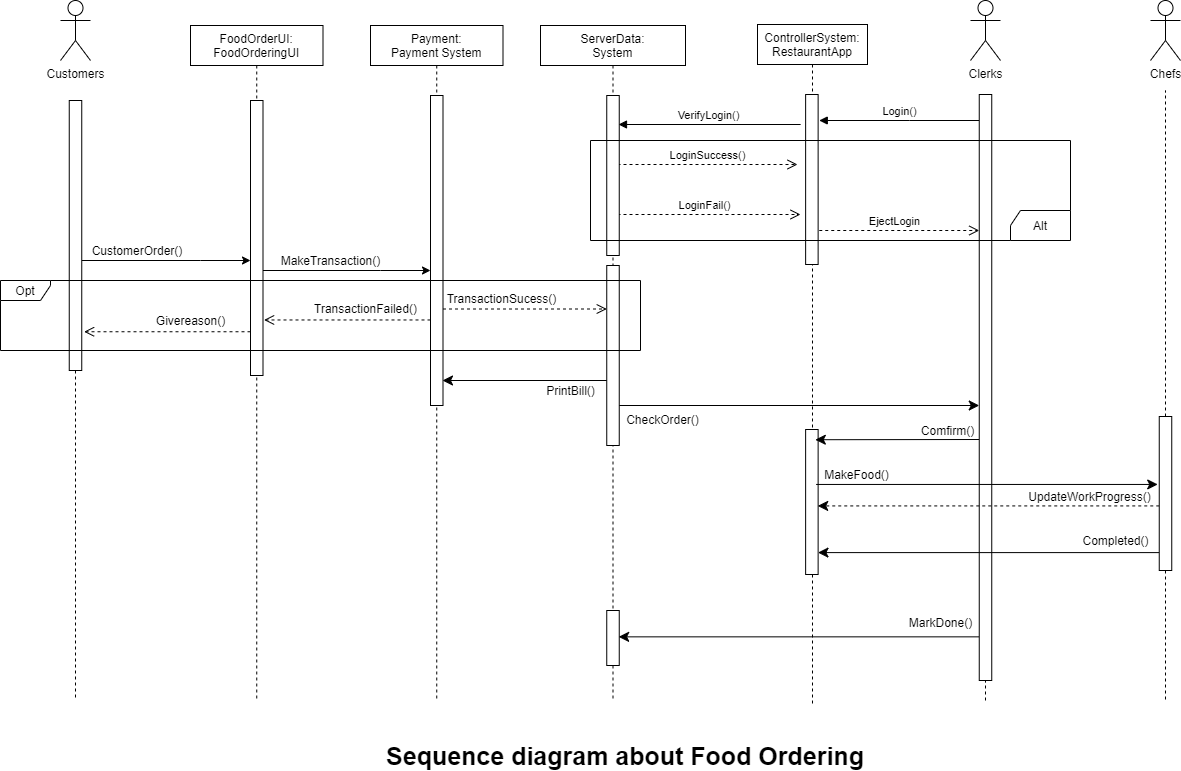

The diagram above was exported from draw.io. Its source (the exported page's mxGraphModel, read from the mxfile embedded in the PNG):
<mxGraphModel dx="2580" dy="898" grid="1" gridSize="10" guides="1" tooltips="1" connect="1" arrows="1" fold="1" page="1" pageScale="1" pageWidth="850" pageHeight="1100" math="0" shadow="0">
  <root>
    <mxCell id="0" />
    <mxCell id="1" parent="0" />
    <mxCell id="3nuBFxr9cyL0pnOWT2aG-1" value="FoodOrderUI:&#10;FoodOrderingUI" style="shape=umlLifeline;perimeter=lifelinePerimeter;container=1;collapsible=0;recursiveResize=0;rounded=0;shadow=0;strokeWidth=1;" parent="1" vertex="1">
      <mxGeometry x="140" y="75" width="132.5" height="675" as="geometry" />
    </mxCell>
    <mxCell id="GoQWxztAJcn1xTmUVawW-52" value="" style="points=[];perimeter=orthogonalPerimeter;rounded=0;shadow=0;strokeWidth=1;" parent="3nuBFxr9cyL0pnOWT2aG-1" vertex="1">
      <mxGeometry x="60" y="75" width="12.5" height="275" as="geometry" />
    </mxCell>
    <mxCell id="IgSGtDUjKAs7K1gM77Gm-24" value="Givereason()" style="text;html=1;align=center;verticalAlign=middle;resizable=0;points=[];autosize=1;strokeColor=none;fillColor=none;" parent="3nuBFxr9cyL0pnOWT2aG-1" vertex="1">
      <mxGeometry x="-45" y="285" width="90" height="20" as="geometry" />
    </mxCell>
    <mxCell id="3nuBFxr9cyL0pnOWT2aG-5" value="ControllerSystem:&#10;RestaurantApp" style="shape=umlLifeline;perimeter=lifelinePerimeter;container=1;collapsible=0;recursiveResize=0;rounded=0;shadow=0;strokeWidth=1;" parent="1" vertex="1">
      <mxGeometry x="707" y="74" width="110" height="680" as="geometry" />
    </mxCell>
    <mxCell id="GoQWxztAJcn1xTmUVawW-87" value="" style="points=[];perimeter=orthogonalPerimeter;rounded=0;shadow=0;strokeWidth=1;" parent="3nuBFxr9cyL0pnOWT2aG-5" vertex="1">
      <mxGeometry x="48.13" y="405" width="12.5" height="145" as="geometry" />
    </mxCell>
    <mxCell id="GoQWxztAJcn1xTmUVawW-89" value="LoginSuccess()" style="html=1;verticalAlign=bottom;endArrow=open;dashed=1;endSize=8;rounded=0;edgeStyle=orthogonalEdgeStyle;" parent="3nuBFxr9cyL0pnOWT2aG-5" edge="1">
      <mxGeometry relative="1" as="geometry">
        <mxPoint x="-140" y="140" as="sourcePoint" />
        <mxPoint x="40" y="140" as="targetPoint" />
        <Array as="points">
          <mxPoint x="-100" y="140" />
          <mxPoint x="-100" y="140" />
        </Array>
        <mxPoint as="offset" />
      </mxGeometry>
    </mxCell>
    <mxCell id="GoQWxztAJcn1xTmUVawW-104" value="" style="points=[];perimeter=orthogonalPerimeter;rounded=0;shadow=0;strokeWidth=1;" parent="3nuBFxr9cyL0pnOWT2aG-5" vertex="1">
      <mxGeometry x="48.13" y="70" width="12.5" height="170" as="geometry" />
    </mxCell>
    <mxCell id="GoQWxztAJcn1xTmUVawW-92" value="LoginFail()" style="html=1;verticalAlign=bottom;endArrow=open;dashed=1;endSize=8;rounded=0;edgeStyle=orthogonalEdgeStyle;" parent="3nuBFxr9cyL0pnOWT2aG-5" edge="1">
      <mxGeometry x="-0.0588" relative="1" as="geometry">
        <mxPoint x="-140" y="190" as="sourcePoint" />
        <mxPoint x="43" y="190" as="targetPoint" />
        <Array as="points">
          <mxPoint x="43" y="190" />
        </Array>
        <mxPoint as="offset" />
      </mxGeometry>
    </mxCell>
    <mxCell id="GoQWxztAJcn1xTmUVawW-88" value="VerifyLogin()" style="html=1;verticalAlign=bottom;endArrow=block;rounded=0;edgeStyle=orthogonalEdgeStyle;" parent="3nuBFxr9cyL0pnOWT2aG-5" edge="1">
      <mxGeometry width="80" relative="1" as="geometry">
        <mxPoint x="43.129999999999995" y="100" as="sourcePoint" />
        <mxPoint x="-139" y="100" as="targetPoint" />
        <Array as="points">
          <mxPoint x="-139" y="100" />
        </Array>
      </mxGeometry>
    </mxCell>
    <mxCell id="GoQWxztAJcn1xTmUVawW-2" value="ServerData:&#10;System" style="shape=umlLifeline;perimeter=lifelinePerimeter;container=1;collapsible=0;recursiveResize=0;rounded=0;shadow=0;strokeWidth=1;" parent="1" vertex="1">
      <mxGeometry x="490" y="75" width="145" height="675" as="geometry" />
    </mxCell>
    <mxCell id="GoQWxztAJcn1xTmUVawW-66" value="" style="points=[];perimeter=orthogonalPerimeter;rounded=0;shadow=0;strokeWidth=1;" parent="GoQWxztAJcn1xTmUVawW-2" vertex="1">
      <mxGeometry x="66.25" y="70" width="12.5" height="160" as="geometry" />
    </mxCell>
    <mxCell id="IgSGtDUjKAs7K1gM77Gm-28" style="edgeStyle=none;rounded=0;orthogonalLoop=1;jettySize=auto;html=1;dashed=1;endArrow=open;endFill=0;endSize=8;" parent="GoQWxztAJcn1xTmUVawW-2" source="GoQWxztAJcn1xTmUVawW-69" target="GoQWxztAJcn1xTmUVawW-2" edge="1">
      <mxGeometry relative="1" as="geometry" />
    </mxCell>
    <mxCell id="GoQWxztAJcn1xTmUVawW-69" value="" style="points=[];perimeter=orthogonalPerimeter;rounded=0;shadow=0;strokeWidth=1;" parent="GoQWxztAJcn1xTmUVawW-2" vertex="1">
      <mxGeometry x="66.25" y="240" width="12.5" height="180" as="geometry" />
    </mxCell>
    <mxCell id="IgSGtDUjKAs7K1gM77Gm-30" value="PrintBill()" style="text;html=1;align=center;verticalAlign=middle;resizable=0;points=[];autosize=1;strokeColor=none;fillColor=none;" parent="GoQWxztAJcn1xTmUVawW-2" vertex="1">
      <mxGeometry y="355" width="60" height="20" as="geometry" />
    </mxCell>
    <mxCell id="IgSGtDUjKAs7K1gM77Gm-29" style="edgeStyle=none;rounded=0;orthogonalLoop=1;jettySize=auto;html=1;entryX=0.96;entryY=0.949;entryDx=0;entryDy=0;entryPerimeter=0;endArrow=classic;endFill=1;endSize=8;" parent="GoQWxztAJcn1xTmUVawW-2" edge="1">
      <mxGeometry relative="1" as="geometry">
        <mxPoint x="66.25" y="354.9999999999999" as="sourcePoint" />
        <mxPoint x="-98" y="354.9999999999999" as="targetPoint" />
      </mxGeometry>
    </mxCell>
    <mxCell id="IgSGtDUjKAs7K1gM77Gm-57" value="" style="points=[];perimeter=orthogonalPerimeter;rounded=0;shadow=0;strokeWidth=1;" parent="GoQWxztAJcn1xTmUVawW-2" vertex="1">
      <mxGeometry x="66.25" y="585" width="12.5" height="55" as="geometry" />
    </mxCell>
    <mxCell id="GoQWxztAJcn1xTmUVawW-58" value="Login()" style="html=1;verticalAlign=bottom;endArrow=block;rounded=0;edgeStyle=orthogonalEdgeStyle;" parent="1" edge="1">
      <mxGeometry width="80" relative="1" as="geometry">
        <mxPoint x="928.75" y="170" as="sourcePoint" />
        <mxPoint x="768.75" y="170" as="targetPoint" />
        <Array as="points">
          <mxPoint x="858.75" y="170" />
          <mxPoint x="858.75" y="170" />
        </Array>
      </mxGeometry>
    </mxCell>
    <mxCell id="GoQWxztAJcn1xTmUVawW-73" value="Customers" style="shape=umlActor;verticalLabelPosition=bottom;verticalAlign=top;html=1;" parent="1" vertex="1">
      <mxGeometry x="10" y="50" width="30" height="60" as="geometry" />
    </mxCell>
    <mxCell id="GoQWxztAJcn1xTmUVawW-74" value="Clerks" style="shape=umlActor;verticalLabelPosition=bottom;verticalAlign=top;html=1;" parent="1" vertex="1">
      <mxGeometry x="920" y="50" width="30" height="60" as="geometry" />
    </mxCell>
    <mxCell id="IgSGtDUjKAs7K1gM77Gm-11" style="edgeStyle=none;rounded=0;orthogonalLoop=1;jettySize=auto;html=1;" parent="1" source="GoQWxztAJcn1xTmUVawW-99" target="GoQWxztAJcn1xTmUVawW-52" edge="1">
      <mxGeometry relative="1" as="geometry">
        <Array as="points">
          <mxPoint x="150" y="310" />
        </Array>
      </mxGeometry>
    </mxCell>
    <mxCell id="IgSGtDUjKAs7K1gM77Gm-62" value="" style="edgeStyle=none;rounded=0;orthogonalLoop=1;jettySize=auto;html=1;endArrow=none;endFill=0;endSize=8;dashed=1;" parent="1" source="GoQWxztAJcn1xTmUVawW-99" edge="1">
      <mxGeometry relative="1" as="geometry">
        <mxPoint x="25" y="750" as="targetPoint" />
      </mxGeometry>
    </mxCell>
    <mxCell id="GoQWxztAJcn1xTmUVawW-99" value="" style="points=[];perimeter=orthogonalPerimeter;rounded=0;shadow=0;strokeWidth=1;" parent="1" vertex="1">
      <mxGeometry x="18.75" y="150" width="12.5" height="270" as="geometry" />
    </mxCell>
    <mxCell id="GoQWxztAJcn1xTmUVawW-103" value="EjectLogin" style="html=1;verticalAlign=bottom;endArrow=open;dashed=1;endSize=8;rounded=0;edgeStyle=orthogonalEdgeStyle;" parent="1" edge="1">
      <mxGeometry x="-0.0588" relative="1" as="geometry">
        <mxPoint x="768.75" y="280" as="sourcePoint" />
        <mxPoint x="928.75" y="280" as="targetPoint" />
        <Array as="points">
          <mxPoint x="798.75" y="280" />
          <mxPoint x="798.75" y="280" />
        </Array>
        <mxPoint as="offset" />
      </mxGeometry>
    </mxCell>
    <mxCell id="IgSGtDUjKAs7K1gM77Gm-33" style="edgeStyle=none;rounded=0;orthogonalLoop=1;jettySize=auto;html=1;endArrow=classic;endFill=1;endSize=8;entryX=0.934;entryY=0.243;entryDx=0;entryDy=0;entryPerimeter=0;" parent="1" edge="1">
      <mxGeometry relative="1" as="geometry">
        <mxPoint x="764.8050000000003" y="489.2249999999999" as="targetPoint" />
        <mxPoint x="928.75" y="489" as="sourcePoint" />
      </mxGeometry>
    </mxCell>
    <mxCell id="IgSGtDUjKAs7K1gM77Gm-59" style="edgeStyle=none;rounded=0;orthogonalLoop=1;jettySize=auto;html=1;entryX=0.951;entryY=0.479;entryDx=0;entryDy=0;entryPerimeter=0;endArrow=classic;endFill=1;endSize=8;" parent="1" source="GoQWxztAJcn1xTmUVawW-106" target="IgSGtDUjKAs7K1gM77Gm-57" edge="1">
      <mxGeometry relative="1" as="geometry" />
    </mxCell>
    <mxCell id="GoQWxztAJcn1xTmUVawW-106" value="" style="points=[];perimeter=orthogonalPerimeter;rounded=0;shadow=0;strokeWidth=1;" parent="1" vertex="1">
      <mxGeometry x="928.75" y="144" width="12.5" height="586" as="geometry" />
    </mxCell>
    <mxCell id="GoQWxztAJcn1xTmUVawW-107" value="" style="endArrow=none;dashed=1;html=1;rounded=0;edgeStyle=orthogonalEdgeStyle;" parent="1" target="GoQWxztAJcn1xTmUVawW-106" edge="1">
      <mxGeometry width="50" height="50" relative="1" as="geometry">
        <mxPoint x="935" y="750" as="sourcePoint" />
        <mxPoint x="935" y="135" as="targetPoint" />
        <Array as="points">
          <mxPoint x="935" y="497.19000000000005" />
        </Array>
      </mxGeometry>
    </mxCell>
    <mxCell id="IgSGtDUjKAs7K1gM77Gm-1" value="Payment:&#10;Payment System" style="shape=umlLifeline;perimeter=lifelinePerimeter;container=1;collapsible=0;recursiveResize=0;rounded=0;shadow=0;strokeWidth=1;" parent="1" vertex="1">
      <mxGeometry x="320" y="75" width="132.5" height="675" as="geometry" />
    </mxCell>
    <mxCell id="IgSGtDUjKAs7K1gM77Gm-2" value="" style="points=[];perimeter=orthogonalPerimeter;rounded=0;shadow=0;strokeWidth=1;" parent="IgSGtDUjKAs7K1gM77Gm-1" vertex="1">
      <mxGeometry x="60" y="70" width="12.5" height="310" as="geometry" />
    </mxCell>
    <mxCell id="IgSGtDUjKAs7K1gM77Gm-9" value="MakeTransaction()" style="text;html=1;align=center;verticalAlign=middle;resizable=0;points=[];autosize=1;strokeColor=none;fillColor=none;" parent="IgSGtDUjKAs7K1gM77Gm-1" vertex="1">
      <mxGeometry x="-95" y="225" width="110" height="20" as="geometry" />
    </mxCell>
    <mxCell id="IgSGtDUjKAs7K1gM77Gm-10" style="edgeStyle=none;rounded=0;orthogonalLoop=1;jettySize=auto;html=1;" parent="1" source="GoQWxztAJcn1xTmUVawW-52" target="IgSGtDUjKAs7K1gM77Gm-2" edge="1">
      <mxGeometry relative="1" as="geometry">
        <Array as="points">
          <mxPoint x="330" y="320" />
        </Array>
      </mxGeometry>
    </mxCell>
    <mxCell id="IgSGtDUjKAs7K1gM77Gm-12" value="CustomerOrder()" style="text;html=1;strokeColor=none;fillColor=none;align=center;verticalAlign=middle;whiteSpace=wrap;rounded=0;" parent="1" vertex="1">
      <mxGeometry x="57" y="285" width="60" height="30" as="geometry" />
    </mxCell>
    <mxCell id="IgSGtDUjKAs7K1gM77Gm-14" style="edgeStyle=none;rounded=0;orthogonalLoop=1;jettySize=auto;html=1;dashed=1;endArrow=open;endFill=0;endSize=8;" parent="1" edge="1">
      <mxGeometry relative="1" as="geometry">
        <mxPoint x="392.5" y="358.5" as="sourcePoint" />
        <mxPoint x="556.25" y="358.5" as="targetPoint" />
      </mxGeometry>
    </mxCell>
    <mxCell id="IgSGtDUjKAs7K1gM77Gm-15" value="TransactionSucess()" style="text;html=1;align=center;verticalAlign=middle;resizable=0;points=[];autosize=1;strokeColor=none;fillColor=none;" parent="1" vertex="1">
      <mxGeometry x="386" y="338" width="130" height="20" as="geometry" />
    </mxCell>
    <mxCell id="IgSGtDUjKAs7K1gM77Gm-19" value="TransactionFailed()" style="text;html=1;align=center;verticalAlign=middle;resizable=0;points=[];autosize=1;strokeColor=none;fillColor=none;" parent="1" vertex="1">
      <mxGeometry x="255" y="348" width="120" height="20" as="geometry" />
    </mxCell>
    <mxCell id="IgSGtDUjKAs7K1gM77Gm-20" style="edgeStyle=none;rounded=0;orthogonalLoop=1;jettySize=auto;html=1;entryX=1.088;entryY=0.331;entryDx=0;entryDy=0;entryPerimeter=0;dashed=1;endArrow=open;endFill=0;endSize=8;" parent="1" edge="1">
      <mxGeometry relative="1" as="geometry">
        <mxPoint x="380" y="369.47" as="sourcePoint" />
        <mxPoint x="213.5999999999999" y="369.47" as="targetPoint" />
      </mxGeometry>
    </mxCell>
    <mxCell id="IgSGtDUjKAs7K1gM77Gm-23" style="edgeStyle=none;rounded=0;orthogonalLoop=1;jettySize=auto;html=1;entryX=1.188;entryY=0.285;entryDx=0;entryDy=0;entryPerimeter=0;dashed=1;endArrow=open;endFill=0;endSize=8;" parent="1" edge="1">
      <mxGeometry relative="1" as="geometry">
        <mxPoint x="200" y="381.25" as="sourcePoint" />
        <mxPoint x="33.59999999999991" y="381.25" as="targetPoint" />
      </mxGeometry>
    </mxCell>
    <mxCell id="IgSGtDUjKAs7K1gM77Gm-25" value="Opt" style="shape=umlFrame;whiteSpace=wrap;html=1;width=50;height=20;" parent="1" vertex="1">
      <mxGeometry x="-50" y="330" width="640" height="70" as="geometry" />
    </mxCell>
    <mxCell id="IgSGtDUjKAs7K1gM77Gm-26" value="Alt" style="shape=umlFrame;whiteSpace=wrap;html=1;direction=west;" parent="1" vertex="1">
      <mxGeometry x="540" y="190" width="480" height="100" as="geometry" />
    </mxCell>
    <mxCell id="IgSGtDUjKAs7K1gM77Gm-31" style="edgeStyle=none;rounded=0;orthogonalLoop=1;jettySize=auto;html=1;endArrow=classic;endFill=1;endSize=8;" parent="1" edge="1">
      <mxGeometry relative="1" as="geometry">
        <mxPoint x="568.75" y="455" as="sourcePoint" />
        <mxPoint x="928.75" y="455" as="targetPoint" />
      </mxGeometry>
    </mxCell>
    <mxCell id="IgSGtDUjKAs7K1gM77Gm-32" value="CheckOrder()" style="text;html=1;align=center;verticalAlign=middle;resizable=0;points=[];autosize=1;strokeColor=none;fillColor=none;" parent="1" vertex="1">
      <mxGeometry x="567" y="459" width="90" height="20" as="geometry" />
    </mxCell>
    <mxCell id="IgSGtDUjKAs7K1gM77Gm-34" value="Comfirm()" style="text;html=1;align=center;verticalAlign=middle;resizable=0;points=[];autosize=1;strokeColor=none;fillColor=none;" parent="1" vertex="1">
      <mxGeometry x="861.75" y="470" width="70" height="20" as="geometry" />
    </mxCell>
    <mxCell id="IgSGtDUjKAs7K1gM77Gm-35" value="Chefs" style="shape=umlActor;verticalLabelPosition=bottom;verticalAlign=top;html=1;" parent="1" vertex="1">
      <mxGeometry x="1100" y="50" width="30" height="60" as="geometry" />
    </mxCell>
    <mxCell id="IgSGtDUjKAs7K1gM77Gm-41" value="" style="edgeStyle=none;rounded=0;orthogonalLoop=1;jettySize=auto;html=1;endArrow=none;endFill=0;endSize=8;dashed=1;" parent="1" source="IgSGtDUjKAs7K1gM77Gm-39" edge="1">
      <mxGeometry relative="1" as="geometry">
        <mxPoint x="1115" y="140" as="targetPoint" />
      </mxGeometry>
    </mxCell>
    <mxCell id="IgSGtDUjKAs7K1gM77Gm-44" style="edgeStyle=none;rounded=0;orthogonalLoop=1;jettySize=auto;html=1;entryX=1.126;entryY=0.815;entryDx=0;entryDy=0;entryPerimeter=0;endArrow=classic;endFill=1;endSize=8;dashed=1;" parent="1" edge="1">
      <mxGeometry relative="1" as="geometry">
        <mxPoint x="1108.75" y="555.425" as="sourcePoint" />
        <mxPoint x="767.2049999999999" y="555.425" as="targetPoint" />
      </mxGeometry>
    </mxCell>
    <mxCell id="IgSGtDUjKAs7K1gM77Gm-46" style="edgeStyle=none;rounded=0;orthogonalLoop=1;jettySize=auto;html=1;entryX=0.987;entryY=0.849;entryDx=0;entryDy=0;entryPerimeter=0;endArrow=classic;endFill=1;endSize=8;" parent="1" source="IgSGtDUjKAs7K1gM77Gm-39" target="GoQWxztAJcn1xTmUVawW-87" edge="1">
      <mxGeometry relative="1" as="geometry" />
    </mxCell>
    <mxCell id="IgSGtDUjKAs7K1gM77Gm-64" value="" style="edgeStyle=none;rounded=0;orthogonalLoop=1;jettySize=auto;html=1;dashed=1;endArrow=none;endFill=0;endSize=8;" parent="1" source="IgSGtDUjKAs7K1gM77Gm-39" edge="1">
      <mxGeometry relative="1" as="geometry">
        <mxPoint x="1115" y="750" as="targetPoint" />
      </mxGeometry>
    </mxCell>
    <mxCell id="IgSGtDUjKAs7K1gM77Gm-39" value="" style="points=[];perimeter=orthogonalPerimeter;rounded=0;shadow=0;strokeWidth=1;" parent="1" vertex="1">
      <mxGeometry x="1108.75" y="466" width="12.5" height="154" as="geometry" />
    </mxCell>
    <mxCell id="IgSGtDUjKAs7K1gM77Gm-42" style="edgeStyle=none;rounded=0;orthogonalLoop=1;jettySize=auto;html=1;entryX=-0.124;entryY=0.427;entryDx=0;entryDy=0;entryPerimeter=0;endArrow=classic;endFill=1;endSize=8;" parent="1" edge="1">
      <mxGeometry relative="1" as="geometry">
        <mxPoint x="765.6300000000001" y="533.9480000000001" as="sourcePoint" />
        <mxPoint x="1107.1999999999998" y="533.9480000000001" as="targetPoint" />
      </mxGeometry>
    </mxCell>
    <mxCell id="IgSGtDUjKAs7K1gM77Gm-43" value="MakeFood()" style="text;html=1;align=center;verticalAlign=middle;resizable=0;points=[];autosize=1;strokeColor=none;fillColor=none;" parent="1" vertex="1">
      <mxGeometry x="766" y="514" width="80" height="20" as="geometry" />
    </mxCell>
    <mxCell id="IgSGtDUjKAs7K1gM77Gm-45" value="UpdateWorkProgress()" style="text;html=1;align=center;verticalAlign=middle;resizable=0;points=[];autosize=1;strokeColor=none;fillColor=none;" parent="1" vertex="1">
      <mxGeometry x="969" y="536" width="140" height="20" as="geometry" />
    </mxCell>
    <mxCell id="IgSGtDUjKAs7K1gM77Gm-47" value="Completed()" style="text;html=1;align=center;verticalAlign=middle;resizable=0;points=[];autosize=1;strokeColor=none;fillColor=none;" parent="1" vertex="1">
      <mxGeometry x="1025" y="580" width="80" height="20" as="geometry" />
    </mxCell>
    <mxCell id="IgSGtDUjKAs7K1gM77Gm-60" value="MarkDone()" style="text;html=1;align=center;verticalAlign=middle;resizable=0;points=[];autosize=1;strokeColor=none;fillColor=none;" parent="1" vertex="1">
      <mxGeometry x="850" y="662" width="80" height="20" as="geometry" />
    </mxCell>
    <mxCell id="oeFO7OCAbXeGGP0Bj2Lo-1" value="&lt;font size=&quot;1&quot;&gt;&lt;b style=&quot;font-size: 25px&quot;&gt;Sequence diagram about Food Ordering&lt;/b&gt;&lt;/font&gt;" style="text;html=1;strokeColor=none;fillColor=none;align=center;verticalAlign=middle;whiteSpace=wrap;rounded=0;" vertex="1" parent="1">
      <mxGeometry x="287.75" y="790" width="574" height="30" as="geometry" />
    </mxCell>
  </root>
</mxGraphModel>